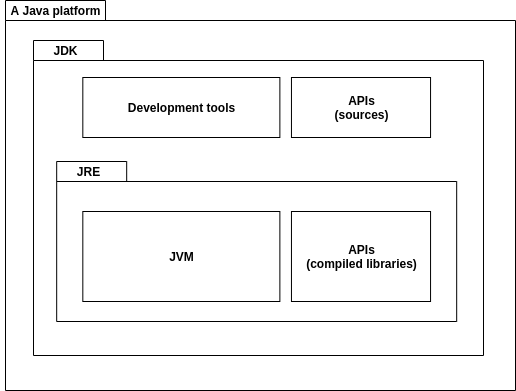

The diagram above was exported from draw.io. Its source (the exported page's mxGraphModel, read from the mxfile embedded in the PNG):
<mxGraphModel dx="1422" dy="833" grid="1" gridSize="10" guides="1" tooltips="1" connect="1" arrows="1" fold="1" page="1" pageScale="1" pageWidth="827" pageHeight="1169" math="0" shadow="0">
  <root>
    <mxCell id="0" />
    <mxCell id="1" parent="0" />
    <mxCell id="-_vXcv1AzJLtoTmgf96c-1" value="" style="shape=folder;fontStyle=1;spacingTop=10;tabWidth=100;tabHeight=20;tabPosition=left;html=1;" vertex="1" parent="1">
      <mxGeometry x="27" y="50" width="510" height="390" as="geometry" />
    </mxCell>
    <mxCell id="-_vXcv1AzJLtoTmgf96c-3" value="" style="shape=folder;fontStyle=1;spacingTop=10;tabWidth=70;tabHeight=20;tabPosition=left;html=1;" vertex="1" parent="1">
      <mxGeometry x="55" y="90" width="450" height="315" as="geometry" />
    </mxCell>
    <mxCell id="-_vXcv1AzJLtoTmgf96c-4" value="&lt;b&gt;JDK&lt;/b&gt;" style="text;html=1;align=center;verticalAlign=middle;resizable=0;points=[];autosize=1;" vertex="1" parent="1">
      <mxGeometry x="66.5909090909091" y="90" width="40" height="20" as="geometry" />
    </mxCell>
    <mxCell id="-_vXcv1AzJLtoTmgf96c-10" value="" style="shape=folder;fontStyle=1;spacingTop=10;tabWidth=70;tabHeight=20;tabPosition=left;html=1;" vertex="1" parent="1">
      <mxGeometry x="78.18" y="211" width="400" height="160" as="geometry" />
    </mxCell>
    <mxCell id="-_vXcv1AzJLtoTmgf96c-11" value="&lt;b&gt;JRE&lt;/b&gt;" style="text;html=1;align=center;verticalAlign=middle;resizable=0;points=[];autosize=1;" vertex="1" parent="1">
      <mxGeometry x="89.77272727272728" y="210.76999999999998" width="40" height="20" as="geometry" />
    </mxCell>
    <mxCell id="-_vXcv1AzJLtoTmgf96c-15" value="JVM" style="html=1;fontStyle=1" vertex="1" parent="1">
      <mxGeometry x="104.32181818181819" y="261" width="197.05" height="90" as="geometry" />
    </mxCell>
    <mxCell id="-_vXcv1AzJLtoTmgf96c-16" value="APIs&lt;br&gt;(compiled libraries)" style="html=1;fontStyle=1" vertex="1" parent="1">
      <mxGeometry x="312.96000000000004" y="261" width="139.0909090909091" height="90" as="geometry" />
    </mxCell>
    <mxCell id="-_vXcv1AzJLtoTmgf96c-18" value="APIs&lt;br&gt;(sources)" style="html=1;fontStyle=1" vertex="1" parent="1">
      <mxGeometry x="312.96" y="127" width="139.09" height="60" as="geometry" />
    </mxCell>
    <mxCell id="-_vXcv1AzJLtoTmgf96c-22" value="Development tools&lt;br&gt;" style="html=1;fontStyle=1" vertex="1" parent="1">
      <mxGeometry x="104.32000000000001" y="127" width="197.05" height="60" as="geometry" />
    </mxCell>
    <mxCell id="-_vXcv1AzJLtoTmgf96c-2" value="&lt;b&gt;A Java platform&lt;/b&gt;" style="text;html=1;align=center;verticalAlign=middle;resizable=0;points=[];autosize=1;" vertex="1" parent="1">
      <mxGeometry x="22" y="50" width="110" height="20" as="geometry" />
    </mxCell>
  </root>
</mxGraphModel>